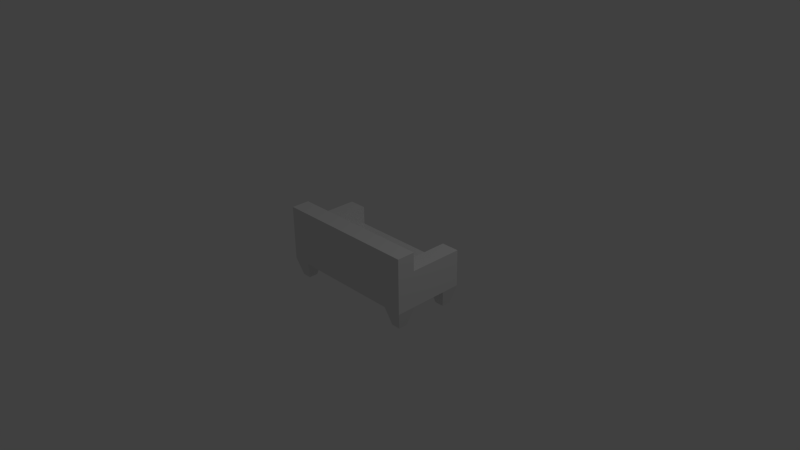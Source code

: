# Source: couch.blend  (saved by Blender 2.73.0; exported with 4.5.12 LTS)
import bpy
from mathutils import Matrix  # noqa: F401  (used for matrix-valued properties, if any)

bpy.ops.wm.read_factory_settings(use_empty=True)
scene = bpy.context.scene
scene.name = 'Scene'

# ---- collections
col_collection_1 = bpy.data.collections.new('Collection 1'); scene.collection.children.link(col_collection_1)

# ---- materials (node trees are filled in below, after node groups)
mat_material = bpy.data.materials.new('Material')
mat_material.alpha_threshold = 0.0
mat_material.use_transparent_shadow = False
mat_material.roughness = 0.5
mat_material.line_color = (0.0, 0.0, 0.0, 1.0)

# ---- material node trees

# ---- world
world_world = bpy.data.worlds.new('World'); scene.world = world_world
world_world.color = (0.05088, 0.05088, 0.05088)
world_world.use_sun_shadow = False
world_world.sun_shadow_jitter_overblur = 0.0
world_world.cycles.sampling_method = 'MANUAL'
world_world.cycles.sample_map_resolution = 256

# ---- cameras
cam_camera = bpy.data.cameras.new('Camera')
cam_camera.clip_end = 100.0
cam_camera.lens = 35.0
cam_camera.sensor_width = 32.0
cam_camera.sensor_height = 18.0
cam_camera.ortho_scale = 7.314
cam_camera.dof.focus_distance = 0.0
cam_camera.dof.aperture_fstop = 128.0

# ---- lights
light_lamp = bpy.data.lights.new('Lamp', 'POINT')
light_lamp.transmission_factor = 0.0
light_lamp.cutoff_distance = 30.0
light_lamp.energy = 100.0
light_lamp.shadow_buffer_clip_start = 1.001
light_lamp.shadow_soft_size = 0.1
light_lamp.shadow_maximum_resolution = 0.006
light_lamp.use_absolute_resolution = True
light_lamp.cycles.use_multiple_importance_sampling = False

# ---- meshes
me_cube = bpy.data.meshes.new('Cube')
me_cube.from_pydata([(1.0, 0.5, -0.25), (1.0, -0.5, -0.25), (1.0, 0.5, 0.0), (1.0, -0.5, 0.0), (1.0, -0.25, -0.25), (1.0, -0.25, 0.0), (0.75, -0.25, 0.0), (0.75, 0.5, -0.25), (0.75, -0.5, -0.25), (0.75, 0.5, 0.0), (0.75, -0.5, 0.0), (0.75, -0.25, -0.25), (1.0, 0.5, 0.25), (1.0, -0.5, 0.25), (1.0, -0.25, 0.25), (0.75, -0.25, 0.25), (0.75, 0.5, 0.25), (0.75, -0.5, 0.25), (1.0, -0.5, 0.5), (1.0, -0.25, 0.5), (0.75, -0.25, 0.5), (0.75, -0.5, 0.5), (1.0, 0.25, -0.25), (1.0, 0.25, 0.0), (0.75, 0.25, 0.0), (0.75, 0.25, -0.25), (1.0, 0.25, 0.25), (0.75, 0.25, 0.25), (0.9375, 0.4375, -0.5), (0.9375, -0.4375, -0.5), (0.9375, -0.3125, -0.5), (0.8125, 0.4375, -0.5), (0.8125, -0.4375, -0.5), (0.8125, -0.3125, -0.5), (0.9375, 0.3125, -0.5), (0.8125, 0.3125, -0.5), (2.98e-07, 0.5, -0.25), (5.96e-08, -0.5, -0.25), (3.576e-07, 0.5, 0.0), (-4.172e-07, -0.5, 0.0), (1.192e-07, -0.25, -0.25), (-1.192e-07, -0.25, 0.0), (-4.172e-07, -0.5, 0.25), (-1.192e-07, -0.25, 0.25), (-4.172e-07, -0.5, 0.5), (-1.192e-07, -0.25, 0.5), (1.788e-07, 0.25, 0.0), (2.384e-07, 0.25, -0.25)], [], [(4, 1, 29, 30), (4, 5, 3, 1), (22, 23, 5, 4), (2, 9, 16, 12), (10, 3, 13, 17), (1, 3, 10, 8), (2, 0, 7, 9), (24, 6, 15, 27), (22, 4, 11, 25), (17, 13, 18, 21), (26, 27, 15, 14), (39, 10, 17, 42), (23, 2, 12, 26), (3, 5, 14, 13), (19, 20, 21, 18), (42, 17, 21, 44), (14, 15, 20, 19), (13, 14, 19, 18), (5, 23, 26, 14), (12, 16, 27, 26), (11, 4, 30, 33), (9, 24, 27, 16), (0, 2, 23, 22), (30, 29, 32, 33), (28, 34, 35, 31), (7, 0, 28, 31), (0, 22, 34, 28), (8, 11, 33, 32), (1, 8, 32, 29), (22, 25, 35, 34), (25, 7, 31, 35), (7, 25, 47, 36), (9, 38, 46, 24), (20, 45, 44, 21), (15, 43, 45, 20), (11, 8, 37, 40), (8, 10, 39, 37), (9, 7, 36, 38), (24, 46, 41, 6), (25, 11, 40, 47), (6, 41, 43, 15)])
_uv = me_cube.uv_layers.new(name='UVMap')
_uv.uv.foreach_set('vector', [0.7812, 0.9375, 0.7812, 0.8438, 0.875, 0.875, 0.875, 0.9062, 0.2812, 0.6562, 0.1875, 0.6562, 0.1875, 0.5625, 0.2812, 0.5625, 0.2812, 0.8125, 0.1875, 0.8125, 0.1875, 0.6562, 0.2812, 0.6562, 0.1875, 0.9062, 0.1875, 1.0, 0.09375, 1.0, 0.09375, 0.9062, 0.4375, 0.09375, 0.4375, 0.0, 0.5312, 0.0, 0.5312, 0.09375, 0.3438, 0.0, 0.4375, 0.0, 0.4375, 0.09375, 0.3438, 0.09375, 0.1875, 0.9062, 0.2812, 0.9062, 0.2812, 1.0, 0.1875, 1.0, 0.75, 0.1875, 0.75, 0.375, 0.6562, 0.375, 0.6562, 0.1875, 0.09375, 0.0, 0.25, 0.0, 0.25, 0.09375, 0.09375, 0.09375, 0.5312, 0.09375, 0.5312, 0.0, 0.625, 0.0, 0.625, 0.09375, 0.09375, 0.8125, 0.0, 0.8125, 0.0, 0.6562, 0.09375, 0.6562, 0.4375, 0.3438, 0.4375, 0.09375, 0.5312, 0.09375, 0.5312, 0.3438, 0.1875, 0.8125, 0.1875, 0.9062, 0.09375, 0.9062, 0.09375, 0.8125, 0.1875, 0.5625, 0.1875, 0.6562, 0.09375, 0.6562, 0.09375, 0.5625, 0.6562, 0.5625, 0.75, 0.5625, 0.75, 0.6562, 0.6562, 0.6562, 0.5312, 0.3438, 0.5312, 0.09375, 0.625, 0.09375, 0.625, 0.3438, 0.6562, 0.4688, 0.75, 0.4688, 0.75, 0.5625, 0.6562, 0.5625, 0.09375, 0.5625, 0.09375, 0.6562, 0.0, 0.6562, 0.0, 0.5625, 0.1875, 0.6562, 0.1875, 0.8125, 0.09375, 0.8125, 0.09375, 0.6562, 0.09375, 0.9062, 0.0, 0.9062, 0.0, 0.8125, 0.09375, 0.8125, 0.9375, 1.0, 0.8438, 1.0, 0.875, 0.9062, 0.9062, 0.9062, 0.75, 0.09375, 0.75, 0.1875, 0.6562, 0.1875, 0.6562, 0.09375, 0.2812, 0.9062, 0.1875, 0.9062, 0.1875, 0.8125, 0.2812, 0.8125, 0.875, 0.9062, 0.875, 0.875, 0.9062, 0.875, 0.9062, 0.9062, 0.875, 0.875, 0.9062, 0.875, 0.9062, 0.9062, 0.875, 0.9062, 0.7812, 0.9375, 0.7812, 0.8438, 0.875, 0.875, 0.875, 0.9062, 0.8438, 0.7812, 0.9375, 0.7812, 0.9062, 0.875, 0.875, 0.875, 1.0, 0.8438, 1.0, 0.9375, 0.9062, 0.9062, 0.9062, 0.875, 0.8438, 0.7812, 0.9375, 0.7812, 0.9062, 0.875, 0.875, 0.875, 1.0, 0.8438, 1.0, 0.9375, 0.9062, 0.9062, 0.9062, 0.875, 0.9375, 1.0, 0.8438, 1.0, 0.875, 0.9062, 0.9062, 0.9062, 0.0, 0.09375, 0.09375, 0.09375, 0.09375, 0.3438, 0.0, 0.3438, 0.75, 0.09375, 1.0, 0.09375, 1.0, 0.1875, 0.75, 0.1875, 0.75, 0.5625, 1.0, 0.5625, 1.0, 0.6562, 0.75, 0.6562, 0.75, 0.4688, 1.0, 0.4688, 1.0, 0.5625, 0.75, 0.5625, 0.25, 0.09375, 0.3438, 0.09375, 0.3438, 0.3438, 0.25, 0.3438, 0.3438, 0.09375, 0.4375, 0.09375, 0.4375, 0.3438, 0.3438, 0.3438, 0.75, 0.09375, 0.75, 0.0, 1.0, 0.0, 1.0, 0.09375, 0.75, 0.1875, 1.0, 0.1875, 1.0, 0.375, 0.75, 0.375, 0.09375, 0.09375, 0.25, 0.09375, 0.25, 0.3438, 0.09375, 0.3438, 0.75, 0.375, 1.0, 0.375, 1.0, 0.4688, 0.75, 0.4688])
me_cube.materials.append(mat_material)
me_cube.use_remesh_preserve_volume = False
me_cube.use_remesh_preserve_attributes = False
me_cube.use_mirror_vertex_groups = False
me_cube.update()

# ---- objects
ob_couch = bpy.data.objects.new('couch', me_cube)
ob_lamp = bpy.data.objects.new('Lamp', light_lamp)
ob_camera = bpy.data.objects.new('Camera', cam_camera)

# ---- transforms, parenting, visibility, modifiers, constraints
ob_couch.location = (0.0, 0.0, 0.0)
ob_couch.lock_rotations_4d = False
ob_couch.empty_display_type = 'ARROWS'
ob_couch.lineart.crease_threshold = 0.0
_m = ob_couch.modifiers.new('Mirror', 'MIRROR')
ob_lamp.location = (4.076, 1.005, 5.904)
ob_lamp.rotation_euler = (0.6503, 0.05522, 1.866)
ob_lamp.lock_rotations_4d = False
ob_lamp.empty_display_type = 'ARROWS'
ob_lamp.color = (0.0, 0.0, 0.0, 0.0)
ob_lamp.lineart.crease_threshold = 0.0
ob_camera.location = (7.481, -6.508, 5.344)
ob_camera.rotation_euler = (1.109, 0.01082, 0.8149)
ob_camera.lock_rotations_4d = False
ob_camera.empty_display_type = 'ARROWS'
ob_camera.color = (0.0, 0.0, 0.0, 0.0)
ob_camera.display_type = 'WIRE'
ob_camera.lineart.crease_threshold = 0.0

# ---- collection membership
col_collection_1.objects.link(ob_couch)
col_collection_1.objects.link(ob_lamp)
col_collection_1.objects.link(ob_camera)

# ---- scene / render settings (as saved in the file)
scene.camera = ob_camera
scene.frame_start = 1; scene.frame_end = 250; scene.frame_set(1)
scene.render.engine = 'BLENDER_EEVEE_NEXT'
scene.render.resolution_percentage = 50
scene.render.dither_intensity = 0.0
scene.cycles.use_denoising = False
scene.cycles.samples = 10
scene.cycles.sampling_pattern = 'TABULATED_SOBOL'
scene.cycles.light_sampling_threshold = 0.0
scene.cycles.use_adaptive_sampling = False
scene.cycles.use_light_tree = False
scene.cycles.blur_glossy = 0.0
scene.cycles.pixel_filter_type = 'GAUSSIAN'
scene.cycles.sample_clamp_indirect = 0.0
scene.view_settings.view_transform = 'Standard'
bpy.context.view_layer.update()
